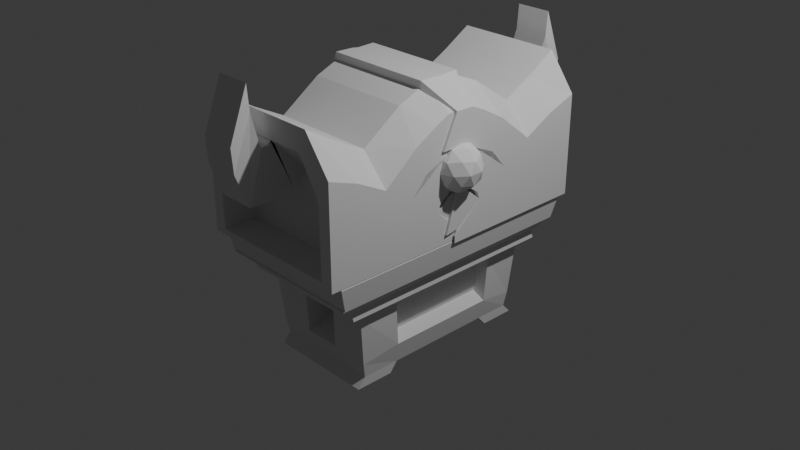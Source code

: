 # Source: Chest_4.blend  (saved by Blender 5.0.119; exported with 4.5.12 LTS)
import bpy
from mathutils import Matrix  # noqa: F401  (used for matrix-valued properties, if any)

bpy.ops.wm.read_factory_settings(use_empty=True)
scene = bpy.context.scene
scene.name = 'Scene'

# ---- collections
col_collection = bpy.data.collections.new('Collection'); scene.collection.children.link(col_collection)

# ---- world
world_world = bpy.data.worlds.new('World'); scene.world = world_world
world_world.use_nodes = True; world_world.node_tree.nodes.clear()
_N = world_world.node_tree.nodes; _L = world_world.node_tree.links
n0 = _N.new('ShaderNodeOutputWorld'); n0.name = 'World Output'; n0.location = (300, 300)
n1 = _N.new('ShaderNodeBackground'); n1.name = 'Background'; n1.location = (10, 300)
n1.inputs[0].default_value = (0.05088, 0.05088, 0.05088, 1.0)
_L.new(n1.outputs[0], n0.inputs[0])
n0.is_active_output = True
world_world.color = (0.05088, 0.05088, 0.05088)
world_world.sun_shadow_jitter_overblur = 0.0

# ---- cameras
cam_camera = bpy.data.cameras.new('Camera')
cam_camera.clip_end = 100.0
cam_camera.ortho_scale = 7.314

# ---- lights
light_light = bpy.data.lights.new('Light', 'POINT')
light_light.energy = 1000.0
light_light.shadow_soft_size = 0.1

# ---- meshes
me_cube_001 = bpy.data.meshes.new('Cube.001')
me_cube_001.from_pydata([(-0.5899, -1.0, -1.172), (-0.7374, -1.252, -0.3797), (-0.5899, 1.0, -1.172), (-0.7374, 1.251, -0.3797), (0.5769, -1.0, -1.172), (0.7227, -1.252, -0.3797), (0.5769, 1.0, -1.172), (0.7227, 1.251, -0.3797), (-0.5899, -0.5774, -1.172), (-0.7374, -0.7232, -0.3797), (0.5769, -0.5774, -1.172), (0.7227, -0.7232, -0.3797), (-0.7374, 0.7632, -0.3797), (0.5769, 0.6104, -1.172), (-0.5899, 0.6104, -1.172), (0.7227, 0.7632, -0.3797), (-0.1766, 1.0, -1.172), (-0.2203, 1.251, -0.3797), (-0.1766, -1.0, -1.172), (-0.2203, -1.252, -0.3797), (-0.2003, -0.6576, -0.2604), (-0.1766, -0.5774, -1.172), (-0.1766, 0.6104, -1.172), (-0.2003, 0.6951, -0.2604), (0.2621, 1.251, -0.3797), (0.2088, -1.0, -1.172), (0.2387, -0.6576, -0.2604), (0.2387, 0.6951, -0.2604), (0.2088, 1.0, -1.172), (0.2621, -1.252, -0.3797), (0.2088, -0.5774, -1.172), (0.2088, 0.6104, -1.172), (-0.6404, -1.087, -0.4605), (-0.6404, 1.087, -0.4605), (0.6275, 1.087, -0.4605), (0.6275, -1.087, -0.4605), (0.6275, -0.6275, -0.4678), (-0.6404, -0.6275, -0.4678), (0.6275, 0.6633, -0.4678), (-0.6404, 0.6633, -0.4678), (-0.1914, -1.087, -0.4605), (-0.1914, 1.087, -0.4605), (0.2275, -1.087, -0.4605), (0.2275, 1.087, -0.4605), (-0.6074, 1.03, -1.012), (0.5945, 1.03, -1.012), (0.5945, -1.03, -1.012), (0.6186, -0.5948, -0.9467), (-0.6314, -0.5948, -0.9445), (0.6186, 0.6288, -0.9467), (-0.6314, 0.6288, -0.9445), (-0.1818, -1.065, -0.9532), (-0.1818, 1.071, -0.9268), (0.2153, -1.065, -0.9532), (0.2153, 1.071, -0.9268), (-0.6074, -1.03, -1.012), (0.2275, -0.8531, -0.4947), (-0.1914, -0.8531, -0.4947), (-0.1818, -0.7619, -0.8548), (0.2153, -0.7619, -0.8548), (-0.1914, 0.8543, -0.4949), (0.2275, 0.8543, -0.4949), (-0.1818, 0.7569, -0.8814), (0.2153, 0.7569, -0.8814), (-0.7473, -1.271, -0.287), (-0.7473, 1.232, -0.287), (0.7128, -1.271, -0.287), (0.7128, 1.232, -0.287), (-0.7473, -0.742, -0.287), (0.7128, -0.742, -0.287), (-0.7473, 0.7445, -0.287), (0.7128, 0.7445, -0.287), (-0.2302, 1.232, -0.287), (-0.2302, -1.271, -0.287), (0.2522, 1.232, -0.287), (0.2522, -1.271, -0.287), (-0.8473, 0.8468, -0.1676), (-0.8473, 1.4, -0.1676), (0.2873, 1.4, -0.1676), (0.8102, 1.4, -0.1676), (0.8102, -0.8406, -0.1676), (0.8102, -1.441, -0.1676), (-0.2602, -1.441, -0.1676), (-0.8473, -1.441, -0.1676), (-0.8473, -0.8406, -0.1676), (0.8102, 0.8468, -0.1676), (-0.2602, 1.4, -0.1676), (0.2873, -1.441, -0.1676), (0.2873, -0.8248, 0.08952), (0.2873, 0.8625, 0.08952), (-0.2602, -0.8248, 0.08952), (-0.2602, 0.8625, 0.08952), (0.5289, 0.6633, -0.4421), (0.5289, -0.6275, -0.4421), (0.4718, -0.5948, -0.8795), (0.4718, 0.6288, -0.8795), (-0.5384, -0.6275, -0.4412), (-0.5384, 0.6633, -0.4412), (-0.4814, -0.5948, -0.8808), (-0.4814, 0.6288, -0.8808), (-0.8473, 0.8625, -0.1676), (-0.8473, 1.416, -0.1676), (0.2873, 1.416, -0.1676), (0.8102, 1.416, -0.1676), (0.8102, -0.8248, -0.1676), (0.8102, -1.425, -0.1676), (-0.2602, -1.425, -0.1676), (-0.8473, -1.425, -0.1676), (-0.8473, -0.8248, -0.1676), (0.8102, 0.8625, -0.1676), (-0.2602, 1.416, -0.1676), (0.2873, -1.425, -0.1676), (-0.8876, 0.9039, 0.08952), (-0.8876, 1.484, 0.08952), (0.3015, 1.484, 0.08952), (0.8496, 1.484, 0.08952), (0.8496, -0.8647, 0.08952), (0.8496, -1.494, 0.08952), (-0.2724, -1.494, 0.08952), (-0.8876, -1.494, 0.08952), (-0.8876, -0.8647, 0.08952), (0.8496, 0.9039, 0.08952), (-0.2724, 1.484, 0.08952), (0.3015, -1.494, 0.08952), (-0.8473, 0.8625, 0.1673), (-0.8473, 1.416, 0.1673), (0.2873, 1.416, 0.1673), (0.8102, 1.416, 0.1673), (0.8102, -0.8248, 0.1673), (0.8102, -1.425, 0.1673), (-0.2602, -1.425, 0.1673), (-0.8473, -1.425, 0.1673), (-0.8473, -0.8248, 0.1673), (0.8102, 0.8625, 0.1673), (-0.2602, 1.416, 0.1673), (0.2873, -1.425, 0.1673), (-0.5899, -0.662, -1.279), (-0.5899, -1.085, -1.279), (-0.1766, 1.099, -1.279), (-0.5899, 1.099, -1.279), (0.5769, 0.7097, -1.279), (0.5769, 1.099, -1.279), (0.2088, -1.085, -1.279), (0.5769, -1.085, -1.279), (0.5769, -0.662, -1.279), (-0.1766, -0.662, -1.279), (-0.5899, 0.7097, -1.279), (-0.1766, 0.7097, -1.279), (0.2088, 1.099, -1.279), (-0.1766, -1.085, -1.279), (0.2088, -0.662, -1.279), (0.2088, 0.7097, -1.279)], [], [(39, 12, 3, 33), (43, 24, 7, 34), (36, 11, 5, 35), (40, 19, 1, 32), (21, 30, 150, 145), (20, 9, 1, 19), (23, 12, 9, 20), (31, 13, 10, 30), (38, 15, 11, 36), (32, 1, 9, 37), (34, 7, 15, 38), (22, 14, 146, 147), (17, 3, 12, 23), (37, 9, 12, 39), (24, 17, 23, 27), (4, 25, 142, 143), (14, 22, 21, 8), (27, 23, 20, 26), (26, 20, 19, 29), (8, 21, 145, 136), (42, 29, 19, 40), (33, 3, 17, 41), (35, 5, 29, 42), (11, 26, 29, 5), (15, 27, 26, 11), (7, 24, 27, 15), (25, 18, 149, 142), (22, 31, 30, 21), (18, 0, 137, 149), (41, 17, 24, 43), (54, 52, 62, 63), (46, 35, 42, 53), (44, 33, 41, 52), (53, 42, 56, 59), (37, 39, 97, 96), (45, 34, 38, 49), (55, 32, 37, 48), (49, 38, 92, 95), (51, 40, 32, 55), (47, 36, 35, 46), (54, 43, 34, 45), (50, 39, 33, 44), (14, 50, 44, 2), (28, 54, 45, 6), (10, 47, 46, 4), (18, 51, 55, 0), (13, 49, 47, 10), (0, 55, 48, 8), (6, 45, 49, 13), (8, 48, 50, 14), (25, 53, 51, 18), (2, 44, 52, 16), (4, 46, 53, 25), (16, 52, 54, 28), (59, 56, 57, 58), (51, 53, 59, 58), (40, 51, 58, 57), (42, 40, 57, 56), (62, 60, 61, 63), (41, 43, 61, 60), (43, 54, 63, 61), (52, 41, 60, 62), (24, 7, 67, 74), (17, 3, 65, 72), (12, 3, 65, 70), (7, 15, 71, 67), (9, 1, 64, 68), (12, 9, 68, 70), (24, 17, 72, 74), (19, 29, 75, 73), (19, 1, 64, 73), (11, 5, 66, 69), (5, 29, 75, 66), (15, 11, 69, 71), (69, 66, 81, 80), (75, 73, 82, 87), (68, 70, 76, 84), (73, 64, 83, 82), (72, 74, 78, 86), (70, 65, 77, 76), (67, 71, 85, 79), (64, 68, 84, 83), (66, 75, 87, 81), (74, 67, 79, 78), (65, 72, 86, 77), (71, 69, 80, 85), (87, 82, 106, 111), (120, 90, 118, 119), (78, 79, 103, 102), (77, 86, 110, 101), (76, 77, 101, 100), (79, 85, 109, 103), (91, 89, 88, 90), (84, 76, 100, 108), (113, 122, 91, 112), (112, 91, 90, 120), (95, 92, 93, 94), (47, 49, 95, 94), (36, 47, 94, 93), (38, 36, 93, 92), (98, 96, 97, 99), (50, 48, 98, 99), (39, 50, 99, 97), (48, 37, 96, 98), (101, 110, 122, 113), (109, 104, 116, 121), (104, 105, 117, 116), (111, 106, 118, 123), (108, 100, 112, 120), (106, 107, 119, 118), (110, 102, 114, 122), (100, 101, 113, 112), (103, 109, 121, 115), (107, 108, 120, 119), (105, 111, 123, 117), (102, 103, 115, 114), (80, 81, 105, 104), (86, 78, 102, 110), (88, 116, 117, 123), (82, 83, 107, 106), (122, 114, 89, 91), (81, 87, 111, 105), (89, 121, 116, 88), (83, 84, 108, 107), (90, 88, 123, 118), (114, 115, 121, 89), (85, 80, 104, 109), (118, 119, 131, 130), (114, 122, 134, 126), (112, 113, 125, 124), (121, 115, 127, 133), (119, 120, 132, 131), (123, 117, 129, 135), (115, 114, 126, 127), (113, 122, 134, 125), (116, 121, 133, 128), (117, 116, 128, 129), (118, 123, 135, 130), (120, 112, 124, 132), (150, 144, 143, 142), (148, 141, 140, 151), (139, 138, 147, 146), (136, 145, 149, 137), (138, 148, 151, 147), (145, 150, 142, 149), (28, 6, 141, 148), (2, 16, 138, 139), (31, 22, 147, 151), (30, 10, 144, 150), (16, 28, 148, 138), (13, 31, 151, 140), (10, 4, 143, 144), (6, 13, 140, 141), (14, 2, 139, 146), (0, 8, 136, 137)])
_uv = me_cube_001.uv_layers.new(name='UVMap')
_uv.uv.foreach_set('vector', [0.531, 0.2013, 0.625, 0.2013, 0.625, 0.25, 0.531, 0.25, 0.531, 0.4211, 0.625, 0.4211, 0.625, 0.5, 0.531, 0.5, 0.531, 0.6972, 0.625, 0.6972, 0.625, 0.75, 0.531, 0.75, 0.531, 0.9115, 0.625, 0.9115, 0.625, 1.0, 0.531, 1.0, 0.2135, 0.6972, 0.2961, 0.6972, 0.2961, 0.6972, 0.2135, 0.6972, 0.7865, 0.6972, 0.875, 0.6972, 0.875, 0.75, 0.7865, 0.75, 0.7865, 0.5487, 0.875, 0.5487, 0.875, 0.6972, 0.7865, 0.6972, 0.2961, 0.5487, 0.375, 0.5487, 0.375, 0.6972, 0.2961, 0.6972, 0.531, 0.5487, 0.625, 0.5487, 0.625, 0.6972, 0.531, 0.6972, 0.531, 0.0, 0.625, 0.0, 0.625, 0.05282, 0.531, 0.05282, 0.531, 0.5, 0.625, 0.5, 0.625, 0.5487, 0.531, 0.5487, 0.2135, 0.5487, 0.125, 0.5487, 0.125, 0.5487, 0.2135, 0.5487, 0.7865, 0.5, 0.875, 0.5, 0.875, 0.5487, 0.7865, 0.5487, 0.531, 0.05282, 0.625, 0.05282, 0.625, 0.2013, 0.531, 0.2013, 0.7039, 0.5, 0.7865, 0.5, 0.7865, 0.5487, 0.7039, 0.5487, 0.375, 0.75, 0.375, 0.8289, 0.375, 0.8289, 0.375, 0.75, 0.125, 0.5487, 0.2135, 0.5487, 0.2135, 0.6972, 0.125, 0.6972, 0.7039, 0.5487, 0.7865, 0.5487, 0.7865, 0.6972, 0.7039, 0.6972, 0.7039, 0.6972, 0.7865, 0.6972, 0.7865, 0.75, 0.7039, 0.75, 0.125, 0.6972, 0.2135, 0.6972, 0.2135, 0.6972, 0.125, 0.6972, 0.531, 0.8289, 0.625, 0.8289, 0.625, 0.9115, 0.531, 0.9115, 0.531, 0.25, 0.625, 0.25, 0.625, 0.3385, 0.531, 0.3385, 0.531, 0.75, 0.625, 0.75, 0.625, 0.8289, 0.531, 0.8289, 0.625, 0.6972, 0.7039, 0.6972, 0.7039, 0.75, 0.625, 0.75, 0.625, 0.5487, 0.7039, 0.5487, 0.7039, 0.6972, 0.625, 0.6972, 0.625, 0.5, 0.7039, 0.5, 0.7039, 0.5487, 0.625, 0.5487, 0.375, 0.8289, 0.375, 0.9115, 0.375, 0.9115, 0.375, 0.8289, 0.2135, 0.5487, 0.2961, 0.5487, 0.2961, 0.6972, 0.2135, 0.6972, 0.375, 0.9115, 0.375, 1.0, 0.375, 1.0, 0.375, 0.9115, 0.531, 0.3385, 0.625, 0.3385, 0.625, 0.4211, 0.531, 0.4211, 0.4292, 0.4211, 0.4292, 0.3385, 0.4292, 0.3385, 0.4292, 0.4211, 0.4292, 0.75, 0.531, 0.75, 0.531, 0.8289, 0.4292, 0.8289, 0.4292, 0.25, 0.531, 0.25, 0.531, 0.3385, 0.4292, 0.3385, 0.4292, 0.8289, 0.531, 0.8289, 0.531, 0.8289, 0.4292, 0.8289, 0.531, 0.05282, 0.531, 0.2013, 0.531, 0.2013, 0.531, 0.05282, 0.4292, 0.5, 0.531, 0.5, 0.531, 0.5487, 0.4292, 0.5487, 0.4292, 0.0, 0.531, 0.0, 0.531, 0.05282, 0.4292, 0.05282, 0.4292, 0.5487, 0.531, 0.5487, 0.531, 0.5487, 0.4292, 0.5487, 0.4292, 0.9115, 0.531, 0.9115, 0.531, 1.0, 0.4292, 1.0, 0.4292, 0.6972, 0.531, 0.6972, 0.531, 0.75, 0.4292, 0.75, 0.4292, 0.4211, 0.531, 0.4211, 0.531, 0.5, 0.4292, 0.5, 0.4292, 0.2013, 0.531, 0.2013, 0.531, 0.25, 0.4292, 0.25, 0.375, 0.2013, 0.4292, 0.2013, 0.4292, 0.25, 0.375, 0.25, 0.375, 0.4211, 0.4292, 0.4211, 0.4292, 0.5, 0.375, 0.5, 0.375, 0.6972, 0.4292, 0.6972, 0.4292, 0.75, 0.375, 0.75, 0.375, 0.9115, 0.4292, 0.9115, 0.4292, 1.0, 0.375, 1.0, 0.375, 0.5487, 0.4292, 0.5487, 0.4292, 0.6972, 0.375, 0.6972, 0.375, 0.0, 0.4292, 0.0, 0.4292, 0.05282, 0.375, 0.05282, 0.375, 0.5, 0.4292, 0.5, 0.4292, 0.5487, 0.375, 0.5487, 0.375, 0.05282, 0.4292, 0.05282, 0.4292, 0.2013, 0.375, 0.2013, 0.375, 0.8289, 0.4292, 0.8289, 0.4292, 0.9115, 0.375, 0.9115, 0.375, 0.25, 0.4292, 0.25, 0.4292, 0.3385, 0.375, 0.3385, 0.375, 0.75, 0.4292, 0.75, 0.4292, 0.8289, 0.375, 0.8289, 0.375, 0.3385, 0.4292, 0.3385, 0.4292, 0.4211, 0.375, 0.4211, 0.4292, 0.8289, 0.531, 0.8289, 0.531, 0.9115, 0.4292, 0.9115, 0.4292, 0.9115, 0.4292, 0.8289, 0.4292, 0.8289, 0.4292, 0.9115, 0.531, 0.9115, 0.4292, 0.9115, 0.4292, 0.9115, 0.531, 0.9115, 0.531, 0.8289, 0.531, 0.9115, 0.531, 0.9115, 0.531, 0.8289, 0.4292, 0.3385, 0.531, 0.3385, 0.531, 0.4211, 0.4292, 0.4211, 0.531, 0.3385, 0.531, 0.4211, 0.531, 0.4211, 0.531, 0.3385, 0.531, 0.4211, 0.4292, 0.4211, 0.4292, 0.4211, 0.531, 0.4211, 0.4292, 0.3385, 0.531, 0.3385, 0.531, 0.3385, 0.4292, 0.3385, 0.625, 0.4211, 0.625, 0.5, 0.625, 0.5, 0.625, 0.4211, 0.7865, 0.5, 0.875, 0.5, 0.875, 0.5, 0.7865, 0.5, 0.625, 0.2013, 0.625, 0.25, 0.625, 0.25, 0.625, 0.2013, 0.625, 0.5, 0.625, 0.5487, 0.625, 0.5487, 0.625, 0.5, 0.875, 0.6972, 0.875, 0.75, 0.875, 0.75, 0.875, 0.6972, 0.875, 0.5487, 0.875, 0.6972, 0.875, 0.6972, 0.875, 0.5487, 0.7039, 0.5, 0.7865, 0.5, 0.7865, 0.5, 0.7039, 0.5, 0.7865, 0.75, 0.7039, 0.75, 0.7039, 0.75, 0.7865, 0.75, 0.625, 0.9115, 0.625, 1.0, 0.625, 1.0, 0.625, 0.9115, 0.625, 0.6972, 0.625, 0.75, 0.625, 0.75, 0.625, 0.6972, 0.625, 0.75, 0.625, 0.8289, 0.625, 0.8289, 0.625, 0.75, 0.625, 0.5487, 0.625, 0.6972, 0.625, 0.6972, 0.625, 0.5487, 0.625, 0.6972, 0.625, 0.75, 0.625, 0.75, 0.625, 0.6972, 0.7039, 0.75, 0.7865, 0.75, 0.7865, 0.75, 0.7039, 0.75, 0.875, 0.6972, 0.875, 0.5487, 0.875, 0.5487, 0.875, 0.6972, 0.625, 0.9115, 0.625, 1.0, 0.625, 1.0, 0.625, 0.9115, 0.7865, 0.5, 0.7039, 0.5, 0.7039, 0.5, 0.7865, 0.5, 0.625, 0.2013, 0.625, 0.25, 0.625, 0.25, 0.625, 0.2013, 0.625, 0.5, 0.625, 0.5487, 0.625, 0.5487, 0.625, 0.5, 0.875, 0.75, 0.875, 0.6972, 0.875, 0.6972, 0.875, 0.75, 0.625, 0.75, 0.625, 0.8289, 0.625, 0.8289, 0.625, 0.75, 0.625, 0.4211, 0.625, 0.5, 0.625, 0.5, 0.625, 0.4211, 0.875, 0.5, 0.7865, 0.5, 0.7865, 0.5, 0.875, 0.5, 0.625, 0.5487, 0.625, 0.6972, 0.625, 0.6972, 0.625, 0.5487, 0.7039, 0.75, 0.7865, 0.75, 0.7865, 0.75, 0.7039, 0.75, 0.875, 0.6972, 0.7352, 0.7357, 0.625, 0.9115, 0.875, 0.75, 0.625, 0.4211, 0.625, 0.5, 0.625, 0.5, 0.625, 0.4211, 0.875, 0.5, 0.7865, 0.5, 0.7865, 0.5, 0.875, 0.5, 0.625, 0.2013, 0.625, 0.25, 0.625, 0.25, 0.625, 0.2013, 0.625, 0.5, 0.625, 0.5487, 0.625, 0.5487, 0.625, 0.5, 0.7891, 0.566, 0.7061, 0.566, 0.7061, 0.6819, 0.7891, 0.6819, 0.875, 0.6972, 0.875, 0.5487, 0.875, 0.5487, 0.875, 0.6972, 0.625, 0.25, 0.7865, 0.5, 0.6788, 0.4771, 0.625, 0.2013, 0.875, 0.5487, 0.7622, 0.5929, 0.7352, 0.7357, 0.875, 0.6972, 0.4292, 0.5487, 0.531, 0.5487, 0.531, 0.6972, 0.4292, 0.6972, 0.4292, 0.6972, 0.4292, 0.5487, 0.4292, 0.5487, 0.4292, 0.6972, 0.531, 0.6972, 0.4292, 0.6972, 0.4292, 0.6972, 0.531, 0.6972, 0.531, 0.5487, 0.531, 0.6972, 0.531, 0.6972, 0.531, 0.5487, 0.4292, 0.05282, 0.531, 0.05282, 0.531, 0.2013, 0.4292, 0.2013, 0.4292, 0.2013, 0.4292, 0.05282, 0.4292, 0.05282, 0.4292, 0.2013, 0.531, 0.2013, 0.4292, 0.2013, 0.4292, 0.2013, 0.531, 0.2013, 0.4292, 0.05282, 0.531, 0.05282, 0.531, 0.05282, 0.4292, 0.05282, 0.875, 0.5, 0.7865, 0.5, 0.7865, 0.5, 0.875, 0.5, 0.625, 0.5487, 0.625, 0.6972, 0.625, 0.6972, 0.625, 0.5487, 0.625, 0.6972, 0.625, 0.75, 0.625, 0.75, 0.625, 0.6972, 0.7039, 0.75, 0.7865, 0.75, 0.7865, 0.75, 0.7039, 0.75, 0.875, 0.6972, 0.875, 0.5487, 0.875, 0.5487, 0.875, 0.6972, 0.625, 0.9115, 0.625, 1.0, 0.625, 1.0, 0.625, 0.9115, 0.7865, 0.5, 0.7039, 0.5, 0.7039, 0.5, 0.7865, 0.5, 0.625, 0.2013, 0.625, 0.25, 0.625, 0.25, 0.625, 0.2013, 0.625, 0.5, 0.625, 0.5487, 0.625, 0.5487, 0.625, 0.5, 0.875, 0.75, 0.875, 0.6972, 0.875, 0.6972, 0.875, 0.75, 0.625, 0.75, 0.625, 0.8289, 0.625, 0.8289, 0.625, 0.75, 0.625, 0.4211, 0.625, 0.5, 0.625, 0.5, 0.625, 0.4211, 0.625, 0.6972, 0.625, 0.75, 0.625, 0.75, 0.625, 0.6972, 0.7865, 0.5, 0.7039, 0.5, 0.7039, 0.5, 0.7865, 0.5, 0.6667, 0.6951, 0.625, 0.6972, 0.625, 0.75, 0.625, 0.8289, 0.625, 0.9115, 0.625, 1.0, 0.625, 1.0, 0.625, 0.9115, 0.7865, 0.5, 0.7039, 0.5, 0.6644, 0.5081, 0.7057, 0.4502, 0.625, 0.75, 0.625, 0.8289, 0.625, 0.8289, 0.625, 0.75, 0.6667, 0.5529, 0.625, 0.5487, 0.625, 0.6972, 0.6667, 0.6951, 0.875, 0.75, 0.875, 0.6972, 0.875, 0.6972, 0.875, 0.75, 0.7891, 0.6819, 0.7061, 0.6819, 0.7039, 0.75, 0.7865, 0.75, 0.625, 0.4211, 0.625, 0.5, 0.625, 0.5487, 0.625, 0.495, 0.625, 0.5487, 0.625, 0.6972, 0.625, 0.6972, 0.625, 0.5487, 0.625, 0.9115, 0.875, 0.75, 0.875, 0.75, 0.625, 0.9115, 0.7039, 0.5, 0.7865, 0.5, 0.7865, 0.5, 0.7039, 0.5, 0.625, 0.2013, 0.625, 0.25, 0.625, 0.25, 0.625, 0.2013, 0.625, 0.5487, 0.625, 0.5, 0.625, 0.5, 0.625, 0.5487, 0.875, 0.75, 0.875, 0.6972, 0.875, 0.6972, 0.875, 0.75, 0.625, 0.8289, 0.625, 0.75, 0.625, 0.75, 0.625, 0.8289, 0.625, 0.5, 0.625, 0.4211, 0.625, 0.4211, 0.625, 0.5, 0.625, 0.25, 0.7865, 0.5, 0.7865, 0.5, 0.625, 0.25, 0.625, 0.6972, 0.625, 0.5487, 0.625, 0.5487, 0.625, 0.6972, 0.625, 0.75, 0.625, 0.6972, 0.625, 0.6972, 0.625, 0.75, 0.7865, 0.75, 0.7039, 0.75, 0.7039, 0.75, 0.7865, 0.75, 0.875, 0.6972, 0.875, 0.5487, 0.875, 0.5487, 0.875, 0.6972, 0.2961, 0.6972, 0.375, 0.6972, 0.375, 0.75, 0.2961, 0.75, 0.2961, 0.5, 0.375, 0.5, 0.375, 0.5487, 0.2961, 0.5487, 0.125, 0.5, 0.2135, 0.5, 0.2135, 0.5487, 0.125, 0.5487, 0.125, 0.6972, 0.2135, 0.6972, 0.2135, 0.75, 0.125, 0.75, 0.2135, 0.5, 0.2961, 0.5, 0.2961, 0.5487, 0.2135, 0.5487, 0.2135, 0.6972, 0.2961, 0.6972, 0.2961, 0.75, 0.2135, 0.75, 0.375, 0.4211, 0.375, 0.5, 0.375, 0.5, 0.375, 0.4211, 0.375, 0.25, 0.375, 0.3385, 0.375, 0.3385, 0.375, 0.25, 0.2961, 0.5487, 0.2135, 0.5487, 0.2135, 0.5487, 0.2961, 0.5487, 0.2961, 0.6972, 0.375, 0.6972, 0.375, 0.6972, 0.2961, 0.6972, 0.375, 0.3385, 0.375, 0.4211, 0.375, 0.4211, 0.375, 0.3385, 0.375, 0.5487, 0.2961, 0.5487, 0.2961, 0.5487, 0.375, 0.5487, 0.375, 0.6972, 0.375, 0.75, 0.375, 0.75, 0.375, 0.6972, 0.375, 0.5, 0.375, 0.5487, 0.375, 0.5487, 0.375, 0.5, 0.375, 0.2013, 0.375, 0.25, 0.375, 0.25, 0.375, 0.2013, 0.375, 0.0, 0.375, 0.05282, 0.375, 0.05282, 0.375, 0.0])
me_cube_001.update()
me_cube = bpy.data.meshes.new('Cube')
me_cube.from_pydata([(-0.8694, 0.1358, -1.011), (-0.8694, 0.1358, -0.9402), (0.8488, 0.1358, -1.011), (0.8488, 0.1358, -0.9402), (-0.7314, -1.484, -0.9465), (-0.7314, -1.484, -0.1722), (0.7108, -1.484, -0.9465), (0.7108, -1.484, -0.1722), (-0.8694, -1.16, -0.0512), (-0.8694, -0.836, -0.2195), (-0.8694, -0.5121, -0.4134), (-0.8694, -0.1881, -0.6524), (0.8488, -1.16, -1.011), (0.8488, -0.836, -1.011), (0.8488, -0.5121, -1.011), (0.8488, -0.1881, -1.011), (-0.8694, -0.1881, -1.011), (-0.8694, -0.5121, -1.011), (-0.8694, -0.836, -1.011), (-0.8694, -1.16, -1.011), (0.8488, -0.1881, -0.6524), (0.8488, -0.5121, -0.4134), (0.8488, -0.836, -0.2195), (0.8488, -1.16, -0.0512), (-0.8694, -1.484, 0.06446), (0.8488, -1.484, 0.06446), (0.8488, -1.484, -1.011), (-0.8694, -1.484, -1.011), (-0.7314, -1.108, -0.1722), (0.7108, -1.108, -0.1722), (0.7108, -1.108, -0.9465), (-0.7314, -1.108, -0.9465), (0.5625, 0.1358, -1.011), (0.2761, 0.1358, -1.011), (-0.0103, 0.1358, -1.011), (-0.2967, 0.1358, -1.011), (-0.583, 0.1358, -1.011), (-0.583, 0.1358, -0.9402), (-0.2967, 0.1358, -0.9402), (-0.0103, 0.1358, -0.9402), (0.2761, 0.1358, -0.9402), (0.5625, 0.1358, -0.9402), (-0.583, -1.484, 0.449), (-0.2967, -1.484, 0.449), (-0.0103, -1.484, 0.449), (0.2761, -1.484, 0.449), (0.5625, -1.484, 0.449), (0.5625, -1.484, -1.011), (0.2761, -1.484, -1.011), (-0.0103, -1.484, -1.011), (-0.2967, -1.484, -1.011), (-0.583, -1.484, -1.011), (0.5625, -0.1881, -1.011), (0.2761, -0.1881, -1.011), (-0.0103, -0.1881, -1.011), (-0.2967, -0.1881, -1.011), (-0.583, -0.1881, -1.011), (0.5625, -0.5121, -1.011), (0.2761, -0.5121, -1.011), (-0.0103, -0.5121, -1.011), (-0.2967, -0.5121, -1.011), (-0.583, -0.5121, -1.011), (0.5625, -0.836, -1.011), (0.2761, -0.836, -1.011), (-0.0103, -0.836, -1.011), (-0.2967, -0.836, -1.011), (-0.583, -0.836, -1.011), (0.5625, -1.16, -1.011), (0.2761, -1.16, -1.011), (-0.0103, -1.16, -1.011), (-0.2967, -1.16, -1.011), (-0.583, -1.16, -1.011), (-0.583, -0.1881, -0.6524), (-0.2967, -0.1881, -0.6524), (-0.0103, -0.1881, -0.6524), (0.2761, -0.1881, -0.6524), (0.5625, -0.1881, -0.6524), (-0.583, -0.5121, -0.4134), (-0.2967, -0.5121, -0.4134), (-0.0103, -0.5121, -0.4134), (0.2761, -0.5121, -0.4134), (0.5625, -0.5121, -0.4134), (-0.583, -0.836, 0.08758), (-0.2967, -0.836, 0.08758), (-0.0103, -0.836, 0.08758), (0.2761, -0.836, 0.08758), (0.5625, -0.836, 0.08758), (-0.583, -1.16, 0.2559), (-0.2967, -1.16, 0.2559), (-0.0103, -1.16, 0.2559), (0.2761, -1.16, 0.2559), (0.5625, -1.16, 0.2559), (-0.491, -1.484, 0.2124), (-0.3176, -1.484, 0.2124), (0.06366, -1.484, 0.2124), (0.2301, -1.484, 0.2124), (0.4704, -1.484, 0.2124), (0.4704, -1.484, -0.9465), (0.2301, -1.484, -0.9465), (-0.0103, -1.484, -0.9465), (-0.2507, -1.484, -0.9465), (-0.491, -1.484, -0.9465), (-0.491, -1.108, -0.1722), (-0.3176, -1.108, -0.1722), (0.06366, -1.108, -0.1722), (0.2301, -1.108, -0.1722), (0.4704, -1.108, -0.1722), (0.4704, -1.108, -0.9465), (0.2301, -1.108, -0.9465), (-0.0103, -1.108, -0.9465), (-0.2507, -1.108, -0.9465), (-0.491, -1.108, -0.9465), (-0.3176, -1.456, 0.2105), (0.06366, -1.456, 0.2105), (-0.3176, -1.259, -0.2896), (0.06366, -1.259, -0.2896), (-0.3176, -1.511, 0.1652), (0.06366, -1.511, 0.1652), (-0.3176, -1.527, -0.3721), (0.06366, -1.527, -0.3721), (-0.3176, -1.537, 0.1655), (0.06366, -1.537, 0.1655), (-0.3176, -1.585, -0.3699), (0.06366, -1.585, -0.3699), (-0.2872, -1.604, 0.1665), (0.09408, -1.604, 0.1665), (-0.2872, -1.755, -0.3494), (0.09408, -1.755, -0.3494), (-0.3659, -1.639, 0.4966), (0.01533, -1.639, 0.4966), (-0.3631, -1.845, -0.03685), (0.01821, -1.845, -0.03685), (-0.369, -1.657, 0.7567), (0.01228, -1.657, 0.7567), (-0.3661, -1.862, 0.2232), (0.01516, -1.862, 0.2232), (-0.8694, -0.03213, -0.5248), (-0.8634, 0.102, -0.8765), (0.5625, 0.09378, -0.9394), (0.8377, 0.09819, -0.8654), (0.8488, -0.03213, -0.5248), (0.5625, -0.03213, -0.5248), (-0.583, 0.09378, -0.9394), (-0.2967, 0.09378, -0.9394), (-0.0103, 0.09378, -0.9394), (0.2761, 0.09378, -0.9394), (-0.583, -0.03213, -0.5248), (-0.2967, -0.03213, -0.5248), (-0.0103, -0.03213, -0.5248), (0.2761, -0.03213, -0.5248), (-0.8694, 0.1182, -0.4792), (-0.8694, 0.2441, -0.8938), (0.5625, 0.2441, -0.8938), (0.8488, 0.2441, -0.8938), (0.8488, 0.1182, -0.4792), (0.5625, 0.1182, -0.4792), (-0.583, 0.2441, -0.8938), (-0.2967, 0.2441, -0.8938), (-0.0103, 0.2441, -0.8938), (0.2761, 0.2441, -0.8938), (-0.583, 0.1182, -0.4792), (-0.2967, 0.1182, -0.4792), (-0.0103, 0.1182, -0.4792), (0.2761, 0.1182, -0.4792), (-0.8694, -0.3428, -0.2182), (-0.8694, -0.1562, -0.5749), (0.8488, -0.1562, -0.5749), (0.8488, -0.3428, -0.2182), (0.5625, -0.1562, -0.5749), (0.5625, -0.3428, -0.2182), (-0.583, -0.1562, -0.5749), (-0.2967, -0.1562, -0.5749), (-0.0103, -0.1562, -0.5749), (0.2761, -0.1562, -0.5749), (-0.583, -0.3428, -0.2182), (-0.2967, -0.3428, -0.2182), (-0.0103, -0.3428, -0.2182), (0.2761, -0.3428, -0.2182), (-0.8694, -0.03536, -0.08246), (-0.8694, -0.03219, -0.485), (0.8488, -0.03219, -0.485), (0.8488, -0.03536, -0.08246), (0.5625, -0.03219, -0.485), (0.5625, -0.03536, -0.08246), (-0.583, -0.03219, -0.485), (-0.2967, -0.03219, -0.485), (-0.0103, -0.03219, -0.485), (0.2761, -0.03219, -0.485), (-0.583, -0.03536, -0.08246), (-0.2967, -0.03536, -0.08246), (-0.0103, -0.03536, -0.08246), (0.2761, -0.03536, -0.08246), (-0.8694, 0.1286, -0.08117), (-0.8694, 0.1318, -0.4837), (0.8488, 0.1318, -0.4837), (0.8488, 0.1286, -0.08117), (0.5625, 0.1318, -0.4837), (0.5625, 0.1286, -0.08117), (-0.583, 0.1318, -0.4837), (-0.2967, 0.1318, -0.4837), (-0.0103, 0.1318, -0.4837), (0.2761, 0.1318, -0.4837), (-0.583, 0.1286, -0.08117), (-0.2967, 0.1286, -0.08117), (-0.0103, 0.1286, -0.08117), (0.2761, 0.1286, -0.08117), (-0.8694, -0.4657, 0.08186), (-0.8694, -0.1855, -0.1712), (0.8488, -0.1855, -0.1712), (0.8488, -0.4657, 0.08186), (0.5625, -0.1855, -0.1712), (0.5625, -0.4061, 0.3831), (-0.583, -0.1855, -0.1712), (-0.2967, -0.1855, -0.1712), (-0.0103, -0.1855, -0.1712), (0.2761, -0.1855, -0.1712), (-0.583, -0.4061, 0.3831), (-0.2967, -0.4061, 0.3831), (-0.0103, -0.4061, 0.3831), (0.2761, -0.4061, 0.3831), (-0.8694, -0.2077, 0.2278), (-0.8694, 0.02233, -0.07163), (0.8488, 0.02233, -0.07163), (0.8488, -0.2077, 0.2278), (0.5625, 0.02233, -0.07163), (0.5625, -0.0948, 0.5134), (-0.583, 0.02233, -0.07163), (-0.2967, 0.02233, -0.07163), (-0.0103, 0.02233, -0.07163), (0.2761, 0.02233, -0.07163), (-0.583, -0.0948, 0.5134), (-0.2967, -0.0948, 0.5134), (-0.0103, -0.0948, 0.5134), (0.2761, -0.0948, 0.5134), (-0.8694, -0.06312, 0.2951), (-0.8694, 0.09395, -0.04825), (0.8488, 0.09395, -0.04825), (0.8488, -0.06312, 0.2951), (0.5625, 0.09395, -0.04825), (0.5625, 0.1109, 0.5481), (-0.583, 0.09395, -0.04825), (-0.2967, 0.09395, -0.04825), (-0.0103, 0.09395, -0.04825), (0.2761, 0.09395, -0.04825), (-0.583, 0.1109, 0.5481), (-0.2967, 0.1109, 0.5481), (-0.0103, 0.1109, 0.5481), (0.2761, 0.1109, 0.5481), (-0.8694, 0.1423, 0.3008), (-0.8694, 0.2993, -0.04251), (0.8488, 0.2993, -0.04251), (0.8488, 0.1423, 0.3008), (0.5625, 0.2993, -0.04251), (0.5625, 0.3162, 0.5538), (-0.583, 0.2993, -0.04251), (-0.2967, 0.2993, -0.04251), (-0.0103, 0.2993, -0.04251), (0.2761, 0.2993, -0.04251), (-0.583, 0.3162, 0.5538), (-0.2967, 0.3162, 0.5538), (-0.0103, 0.3162, 0.5538), (0.2761, 0.3162, 0.5538)], [], [(16, 11, 1, 0), (5, 4, 31, 28), (87, 8, 24, 42), (67, 12, 26, 47), (12, 23, 25, 26), (2, 3, 20, 15), (15, 20, 21, 14), (14, 21, 22, 13), (13, 22, 23, 12), (32, 2, 15, 52), (52, 15, 14, 57), (57, 14, 13, 62), (62, 13, 12, 67), (39, 38, 143, 144), (72, 11, 165, 170), (81, 80, 215, 210), (82, 9, 8, 87), (27, 24, 8, 19), (19, 8, 9, 18), (18, 9, 10, 17), (17, 10, 11, 16), (96, 7, 25, 46), (101, 4, 27, 51), (7, 6, 26, 25), (4, 5, 24, 27), (106, 107, 30, 29), (97, 6, 30, 107), (6, 7, 29, 30), (92, 5, 28, 102), (7, 96, 106, 29), (96, 95, 105, 106), (95, 94, 104, 105), (103, 104, 115, 114), (93, 92, 102, 103), (4, 101, 111, 31), (101, 100, 110, 111), (100, 99, 109, 110), (99, 98, 108, 109), (98, 97, 107, 108), (28, 31, 111, 102), (102, 111, 110, 103), (103, 110, 109, 104), (104, 109, 108, 105), (105, 108, 107, 106), (6, 97, 47, 26), (97, 98, 48, 47), (98, 99, 49, 48), (99, 100, 50, 49), (100, 101, 51, 50), (5, 92, 42, 24), (92, 93, 43, 42), (93, 94, 44, 43), (94, 95, 45, 44), (95, 96, 46, 45), (22, 86, 91, 23), (86, 85, 90, 91), (85, 84, 89, 90), (84, 83, 88, 89), (83, 82, 87, 88), (80, 79, 214, 215), (22, 21, 208, 209), (79, 78, 213, 214), (85, 86, 211, 219), (78, 77, 212, 213), (78, 79, 176, 175), (21, 20, 166, 167), (77, 78, 175, 174), (10, 77, 174, 164), (76, 75, 173, 168), (75, 76, 141, 149), (1, 11, 136, 137), (74, 75, 149, 148), (38, 37, 142, 143), (76, 20, 140, 141), (18, 66, 71, 19), (66, 65, 70, 71), (65, 64, 69, 70), (64, 63, 68, 69), (63, 62, 67, 68), (17, 61, 66, 18), (61, 60, 65, 66), (60, 59, 64, 65), (59, 58, 63, 64), (58, 57, 62, 63), (16, 56, 61, 17), (56, 55, 60, 61), (55, 54, 59, 60), (54, 53, 58, 59), (53, 52, 57, 58), (0, 36, 56, 16), (36, 35, 55, 56), (35, 34, 54, 55), (34, 33, 53, 54), (33, 32, 52, 53), (19, 71, 51, 27), (71, 70, 50, 51), (70, 69, 49, 50), (69, 68, 48, 49), (68, 67, 47, 48), (23, 91, 46, 25), (91, 90, 45, 46), (90, 89, 44, 45), (89, 88, 43, 44), (88, 87, 42, 43), (112, 114, 118, 116), (93, 103, 114, 112), (94, 93, 112, 113), (104, 94, 113, 115), (119, 117, 121, 123), (114, 115, 119, 118), (115, 113, 117, 119), (113, 112, 116, 117), (121, 120, 124, 125), (117, 116, 120, 121), (116, 118, 122, 120), (118, 119, 123, 122), (124, 126, 130, 128), (120, 122, 126, 124), (122, 123, 127, 126), (123, 121, 125, 127), (129, 128, 132, 133), (126, 127, 131, 130), (127, 125, 129, 131), (125, 124, 128, 129), (133, 132, 134, 135), (128, 130, 134, 132), (130, 131, 135, 134), (131, 129, 133, 135), (145, 144, 158, 159), (144, 143, 157, 158), (149, 141, 155, 163), (143, 142, 156, 157), (148, 149, 163, 162), (142, 137, 151, 156), (40, 39, 144, 145), (20, 3, 139, 140), (41, 40, 145, 138), (3, 41, 138, 139), (11, 72, 146, 136), (72, 73, 147, 146), (37, 1, 137, 142), (73, 74, 148, 147), (156, 151, 150, 160), (153, 152, 155, 154), (152, 159, 163, 155), (159, 158, 162, 163), (158, 157, 161, 162), (157, 156, 160, 161), (137, 136, 150, 151), (138, 145, 159, 152), (139, 138, 152, 153), (136, 146, 160, 150), (140, 139, 153, 154), (146, 147, 161, 160), (141, 140, 154, 155), (147, 148, 162, 161), (170, 165, 179, 184), (175, 176, 190, 189), (169, 167, 181, 183), (174, 175, 189, 188), (166, 168, 182, 180), (164, 174, 188, 178), (79, 80, 177, 176), (73, 72, 170, 171), (80, 81, 169, 177), (74, 73, 171, 172), (20, 76, 168, 166), (75, 74, 172, 173), (81, 21, 167, 169), (11, 10, 164, 165), (185, 184, 198, 199), (190, 191, 205, 204), (184, 179, 193, 198), (189, 190, 204, 203), (183, 181, 195, 197), (188, 189, 203, 202), (176, 177, 191, 190), (171, 170, 184, 185), (177, 169, 183, 191), (172, 171, 185, 186), (173, 172, 186, 187), (165, 164, 178, 179), (168, 173, 187, 182), (167, 166, 180, 181), (198, 193, 192, 202), (194, 196, 197, 195), (196, 201, 205, 197), (201, 200, 204, 205), (200, 199, 203, 204), (199, 198, 202, 203), (191, 183, 197, 205), (186, 185, 199, 200), (187, 186, 200, 201), (179, 178, 192, 193), (182, 187, 201, 196), (181, 180, 194, 195), (178, 188, 202, 192), (180, 182, 196, 194), (209, 208, 222, 223), (210, 215, 229, 224), (207, 206, 220, 221), (215, 214, 228, 229), (214, 213, 227, 228), (219, 211, 225, 233), (9, 82, 216, 206), (10, 9, 206, 207), (82, 83, 217, 216), (21, 81, 210, 208), (86, 22, 209, 211), (83, 84, 218, 217), (77, 10, 207, 212), (84, 85, 219, 218), (226, 221, 235, 240), (231, 232, 246, 245), (225, 223, 237, 239), (230, 231, 245, 244), (222, 224, 238, 236), (220, 230, 244, 234), (206, 216, 230, 220), (208, 210, 224, 222), (216, 217, 231, 230), (211, 209, 223, 225), (217, 218, 232, 231), (212, 207, 221, 226), (218, 219, 233, 232), (213, 212, 226, 227), (247, 239, 253, 261), (241, 240, 254, 255), (246, 247, 261, 260), (240, 235, 249, 254), (245, 246, 260, 259), (239, 237, 251, 253), (232, 233, 247, 246), (227, 226, 240, 241), (233, 225, 239, 247), (228, 227, 241, 242), (229, 228, 242, 243), (221, 220, 234, 235), (224, 229, 243, 238), (223, 222, 236, 237), (254, 249, 248, 258), (250, 252, 253, 251), (252, 257, 261, 253), (257, 256, 260, 261), (256, 255, 259, 260), (255, 254, 258, 259), (242, 241, 255, 256), (243, 242, 256, 257), (235, 234, 248, 249), (238, 243, 257, 252), (237, 236, 250, 251), (234, 244, 258, 248), (236, 238, 252, 250), (244, 245, 259, 258)])
_uv = me_cube.uv_layers.new(name='UVMap')
_uv.uv.foreach_set('vector', [0.375, 0.225, 0.625, 0.225, 0.625, 0.25, 0.375, 0.25, 0.57, 0.1652, 0.43, 0.1652, 0.43, 0.1652, 0.57, 0.1652, 0.8333, 0.6, 0.875, 0.6, 0.875, 0.625, 0.8333, 0.625, 0.3333, 0.6, 0.375, 0.6, 0.375, 0.625, 0.3333, 0.625, 0.375, 0.6, 0.625, 0.6, 0.625, 0.625, 0.375, 0.625, 0.375, 0.5, 0.625, 0.5, 0.625, 0.525, 0.375, 0.525, 0.375, 0.525, 0.625, 0.525, 0.625, 0.55, 0.375, 0.55, 0.375, 0.55, 0.625, 0.55, 0.625, 0.575, 0.375, 0.575, 0.375, 0.575, 0.625, 0.575, 0.625, 0.6, 0.375, 0.6, 0.3333, 0.5, 0.375, 0.5, 0.375, 0.525, 0.3333, 0.525, 0.3333, 0.525, 0.375, 0.525, 0.375, 0.55, 0.3333, 0.55, 0.3333, 0.55, 0.375, 0.55, 0.375, 0.575, 0.3333, 0.575, 0.3333, 0.575, 0.375, 0.575, 0.375, 0.6, 0.3333, 0.6, 0.0, 0.0, 0.0, 0.0, 0.0, 0.0, 0.0, 0.0, 0.8333, 0.525, 0.875, 0.525, 0.875, 0.525, 0.8333, 0.525, 0.6667, 0.55, 0.7083, 0.55, 0.7083, 0.55, 0.6667, 0.55, 0.8333, 0.575, 0.875, 0.575, 0.875, 0.6, 0.8333, 0.6, 0.375, 0.125, 0.625, 0.125, 0.625, 0.15, 0.375, 0.15, 0.375, 0.15, 0.625, 0.15, 0.625, 0.175, 0.375, 0.175, 0.375, 0.175, 0.625, 0.175, 0.625, 0.2, 0.375, 0.2, 0.375, 0.2, 0.625, 0.2, 0.625, 0.225, 0.375, 0.225, 0.57, 0.5149, 0.57, 0.5848, 0.625, 0.625, 0.625, 0.5417, 0.43, 0.2351, 0.43, 0.1652, 0.375, 0.125, 0.375, 0.2083, 0.57, 0.5848, 0.43, 0.5848, 0.375, 0.625, 0.625, 0.625, 0.43, 0.1652, 0.57, 0.1652, 0.625, 0.125, 0.375, 0.125, 0.57, 0.5149, 0.43, 0.5149, 0.43, 0.5848, 0.57, 0.5848, 0.43, 0.5149, 0.43, 0.5848, 0.43, 0.5848, 0.43, 0.5149, 0.43, 0.5848, 0.57, 0.5848, 0.57, 0.5848, 0.43, 0.5848, 0.57, 0.2351, 0.57, 0.1652, 0.57, 0.1652, 0.57, 0.2351, 0.57, 0.5848, 0.57, 0.5149, 0.57, 0.5149, 0.57, 0.5848, 0.57, 0.5149, 0.57, 0.4449, 0.57, 0.4449, 0.57, 0.5149, 0.57, 0.4449, 0.57, 0.375, 0.57, 0.375, 0.57, 0.4449, 0.57, 0.3051, 0.57, 0.375, 0.57, 0.375, 0.57, 0.3051, 0.57, 0.3051, 0.57, 0.2351, 0.57, 0.2351, 0.57, 0.3051, 0.43, 0.1652, 0.43, 0.2351, 0.43, 0.2351, 0.43, 0.1652, 0.43, 0.2351, 0.43, 0.3051, 0.43, 0.3051, 0.43, 0.2351, 0.43, 0.3051, 0.43, 0.375, 0.43, 0.375, 0.43, 0.3051, 0.43, 0.375, 0.43, 0.4449, 0.43, 0.4449, 0.43, 0.375, 0.43, 0.4449, 0.43, 0.5149, 0.43, 0.5149, 0.43, 0.4449, 0.57, 0.1652, 0.43, 0.1652, 0.43, 0.2351, 0.57, 0.2351, 0.57, 0.2351, 0.43, 0.2351, 0.43, 0.3051, 0.57, 0.3051, 0.57, 0.3051, 0.43, 0.3051, 0.43, 0.375, 0.57, 0.375, 0.57, 0.375, 0.43, 0.375, 0.43, 0.4449, 0.57, 0.4449, 0.57, 0.4449, 0.43, 0.4449, 0.43, 0.5149, 0.57, 0.5149, 0.43, 0.5848, 0.43, 0.5149, 0.375, 0.5417, 0.375, 0.625, 0.43, 0.5149, 0.43, 0.4449, 0.375, 0.4583, 0.375, 0.5417, 0.43, 0.4449, 0.43, 0.375, 0.375, 0.375, 0.375, 0.4583, 0.43, 0.375, 0.43, 0.3051, 0.375, 0.2917, 0.375, 0.375, 0.43, 0.3051, 0.43, 0.2351, 0.375, 0.2083, 0.375, 0.2917, 0.57, 0.1652, 0.57, 0.2351, 0.625, 0.2083, 0.625, 0.125, 0.57, 0.2351, 0.57, 0.3051, 0.625, 0.2917, 0.625, 0.2083, 0.57, 0.3051, 0.57, 0.375, 0.625, 0.375, 0.625, 0.2917, 0.57, 0.375, 0.57, 0.4449, 0.625, 0.4583, 0.625, 0.375, 0.57, 0.4449, 0.57, 0.5149, 0.625, 0.5417, 0.625, 0.4583, 0.625, 0.575, 0.6667, 0.575, 0.6667, 0.6, 0.625, 0.6, 0.6667, 0.575, 0.7083, 0.575, 0.7083, 0.6, 0.6667, 0.6, 0.7083, 0.575, 0.75, 0.575, 0.75, 0.6, 0.7083, 0.6, 0.75, 0.575, 0.7917, 0.575, 0.7917, 0.6, 0.75, 0.6, 0.7917, 0.575, 0.8333, 0.575, 0.8333, 0.6, 0.7917, 0.6, 0.7083, 0.55, 0.75, 0.55, 0.75, 0.55, 0.7083, 0.55, 0.625, 0.575, 0.625, 0.55, 0.625, 0.55, 0.625, 0.575, 0.75, 0.55, 0.7917, 0.55, 0.7917, 0.55, 0.75, 0.55, 0.7083, 0.575, 0.6667, 0.575, 0.6667, 0.575, 0.7083, 0.575, 0.7917, 0.55, 0.8333, 0.55, 0.8333, 0.55, 0.7917, 0.55, 0.7917, 0.55, 0.75, 0.55, 0.75, 0.55, 0.7917, 0.55, 0.625, 0.55, 0.625, 0.525, 0.625, 0.525, 0.625, 0.55, 0.8333, 0.55, 0.7917, 0.55, 0.7917, 0.55, 0.8333, 0.55, 0.875, 0.55, 0.8333, 0.55, 0.8333, 0.55, 0.875, 0.55, 0.6667, 0.525, 0.7083, 0.525, 0.7083, 0.525, 0.6667, 0.525, 0.7083, 0.525, 0.6667, 0.525, 0.6667, 0.525, 0.7083, 0.525, 0.625, 0.25, 0.625, 0.225, 0.625, 0.225, 0.625, 0.25, 0.75, 0.525, 0.7083, 0.525, 0.7083, 0.525, 0.75, 0.525, 0.0, 0.0, 0.0, 0.0, 0.0, 0.0, 0.0, 0.0, 0.6667, 0.525, 0.625, 0.525, 0.625, 0.525, 0.6667, 0.525, 0.125, 0.575, 0.1667, 0.575, 0.1667, 0.6, 0.125, 0.6, 0.1667, 0.575, 0.2083, 0.575, 0.2083, 0.6, 0.1667, 0.6, 0.2083, 0.575, 0.25, 0.575, 0.25, 0.6, 0.2083, 0.6, 0.25, 0.575, 0.2917, 0.575, 0.2917, 0.6, 0.25, 0.6, 0.2917, 0.575, 0.3333, 0.575, 0.3333, 0.6, 0.2917, 0.6, 0.125, 0.55, 0.1667, 0.55, 0.1667, 0.575, 0.125, 0.575, 0.1667, 0.55, 0.2083, 0.55, 0.2083, 0.575, 0.1667, 0.575, 0.2083, 0.55, 0.25, 0.55, 0.25, 0.575, 0.2083, 0.575, 0.25, 0.55, 0.2917, 0.55, 0.2917, 0.575, 0.25, 0.575, 0.2917, 0.55, 0.3333, 0.55, 0.3333, 0.575, 0.2917, 0.575, 0.125, 0.525, 0.1667, 0.525, 0.1667, 0.55, 0.125, 0.55, 0.1667, 0.525, 0.2083, 0.525, 0.2083, 0.55, 0.1667, 0.55, 0.2083, 0.525, 0.25, 0.525, 0.25, 0.55, 0.2083, 0.55, 0.25, 0.525, 0.2917, 0.525, 0.2917, 0.55, 0.25, 0.55, 0.2917, 0.525, 0.3333, 0.525, 0.3333, 0.55, 0.2917, 0.55, 0.125, 0.5, 0.1667, 0.5, 0.1667, 0.525, 0.125, 0.525, 0.1667, 0.5, 0.2083, 0.5, 0.2083, 0.525, 0.1667, 0.525, 0.2083, 0.5, 0.25, 0.5, 0.25, 0.525, 0.2083, 0.525, 0.25, 0.5, 0.2917, 0.5, 0.2917, 0.525, 0.25, 0.525, 0.2917, 0.5, 0.3333, 0.5, 0.3333, 0.525, 0.2917, 0.525, 0.125, 0.6, 0.1667, 0.6, 0.1667, 0.625, 0.125, 0.625, 0.1667, 0.6, 0.2083, 0.6, 0.2083, 0.625, 0.1667, 0.625, 0.2083, 0.6, 0.25, 0.6, 0.25, 0.625, 0.2083, 0.625, 0.25, 0.6, 0.2917, 0.6, 0.2917, 0.625, 0.25, 0.625, 0.2917, 0.6, 0.3333, 0.6, 0.3333, 0.625, 0.2917, 0.625, 0.625, 0.6, 0.6667, 0.6, 0.6667, 0.625, 0.625, 0.625, 0.6667, 0.6, 0.7083, 0.6, 0.7083, 0.625, 0.6667, 0.625, 0.7083, 0.6, 0.75, 0.6, 0.75, 0.625, 0.7083, 0.625, 0.75, 0.6, 0.7917, 0.6, 0.7917, 0.625, 0.75, 0.625, 0.7917, 0.6, 0.8333, 0.6, 0.8333, 0.625, 0.7917, 0.625, 0.57, 0.3051, 0.57, 0.3051, 0.57, 0.3051, 0.57, 0.3051, 0.57, 0.3051, 0.57, 0.3051, 0.57, 0.3051, 0.57, 0.3051, 0.57, 0.375, 0.57, 0.3051, 0.57, 0.3051, 0.57, 0.375, 0.57, 0.375, 0.57, 0.375, 0.57, 0.375, 0.57, 0.375, 0.57, 0.375, 0.57, 0.375, 0.57, 0.375, 0.57, 0.375, 0.57, 0.3051, 0.57, 0.375, 0.57, 0.375, 0.57, 0.3051, 0.57, 0.375, 0.57, 0.375, 0.57, 0.375, 0.57, 0.375, 0.57, 0.375, 0.57, 0.3051, 0.57, 0.3051, 0.57, 0.375, 0.57, 0.375, 0.57, 0.3051, 0.57, 0.3051, 0.57, 0.375, 0.57, 0.375, 0.57, 0.3051, 0.57, 0.3051, 0.57, 0.375, 0.57, 0.3051, 0.57, 0.3051, 0.57, 0.3051, 0.57, 0.3051, 0.57, 0.3051, 0.57, 0.375, 0.57, 0.375, 0.57, 0.3051, 0.57, 0.3051, 0.57, 0.3051, 0.57, 0.3051, 0.57, 0.3051, 0.57, 0.3051, 0.57, 0.3051, 0.57, 0.3051, 0.57, 0.3051, 0.57, 0.3051, 0.57, 0.375, 0.57, 0.375, 0.57, 0.3051, 0.57, 0.375, 0.57, 0.375, 0.57, 0.375, 0.57, 0.375, 0.57, 0.375, 0.57, 0.3051, 0.57, 0.3051, 0.57, 0.375, 0.57, 0.3051, 0.57, 0.375, 0.57, 0.375, 0.57, 0.3051, 0.57, 0.375, 0.57, 0.375, 0.57, 0.375, 0.57, 0.375, 0.57, 0.375, 0.57, 0.3051, 0.57, 0.3051, 0.57, 0.375, 0.57, 0.375, 0.57, 0.3051, 0.57, 0.3051, 0.57, 0.375, 0.57, 0.3051, 0.57, 0.3051, 0.57, 0.3051, 0.57, 0.3051, 0.57, 0.3051, 0.57, 0.375, 0.57, 0.375, 0.57, 0.3051, 0.57, 0.375, 0.57, 0.375, 0.57, 0.375, 0.57, 0.375, 0.0, 0.0, 0.0, 0.0, 0.0, 0.0, 0.0, 0.0, 0.0, 0.0, 0.0, 0.0, 0.0, 0.0, 0.0, 0.0, 0.7083, 0.525, 0.6667, 0.525, 0.6667, 0.525, 0.7083, 0.525, 0.0, 0.0, 0.0, 0.0, 0.0, 0.0, 0.0, 0.0, 0.75, 0.525, 0.7083, 0.525, 0.7083, 0.525, 0.75, 0.525, 0.0, 0.0, 0.0, 0.0, 0.0, 0.0, 0.0, 0.0, 0.0, 0.0, 0.0, 0.0, 0.0, 0.0, 0.0, 0.0, 0.625, 0.525, 0.625, 0.5, 0.625, 0.5, 0.625, 0.525, 0.0, 0.0, 0.0, 0.0, 0.0, 0.0, 0.0, 0.0, 0.0, 0.0, 0.0, 0.0, 0.0, 0.0, 0.0, 0.0, 0.875, 0.525, 0.8333, 0.525, 0.8333, 0.525, 0.875, 0.525, 0.8333, 0.525, 0.7917, 0.525, 0.7917, 0.525, 0.8333, 0.525, 0.0, 0.0, 0.0, 0.0, 0.0, 0.0, 0.0, 0.0, 0.7917, 0.525, 0.75, 0.525, 0.75, 0.525, 0.7917, 0.525, 0.8333, 0.5, 0.875, 0.5, 0.875, 0.525, 0.8333, 0.525, 0.625, 0.5, 0.6667, 0.5, 0.6667, 0.525, 0.625, 0.525, 0.6667, 0.5, 0.7083, 0.5, 0.7083, 0.525, 0.6667, 0.525, 0.7083, 0.5, 0.75, 0.5, 0.75, 0.525, 0.7083, 0.525, 0.75, 0.5, 0.7917, 0.5, 0.7917, 0.525, 0.75, 0.525, 0.7917, 0.5, 0.8333, 0.5, 0.8333, 0.525, 0.7917, 0.525, 0.625, 0.25, 0.625, 0.225, 0.625, 0.225, 0.625, 0.25, 0.0, 0.0, 0.0, 0.0, 0.0, 0.0, 0.0, 0.0, 0.0, 0.0, 0.0, 0.0, 0.0, 0.0, 0.0, 0.0, 0.875, 0.525, 0.8333, 0.525, 0.8333, 0.525, 0.875, 0.525, 0.625, 0.525, 0.625, 0.5, 0.625, 0.5, 0.625, 0.525, 0.8333, 0.525, 0.7917, 0.525, 0.7917, 0.525, 0.8333, 0.525, 0.6667, 0.525, 0.625, 0.525, 0.625, 0.525, 0.6667, 0.525, 0.7917, 0.525, 0.75, 0.525, 0.75, 0.525, 0.7917, 0.525, 0.8333, 0.525, 0.875, 0.525, 0.875, 0.525, 0.8333, 0.525, 0.7917, 0.55, 0.75, 0.55, 0.75, 0.55, 0.7917, 0.55, 0.6667, 0.55, 0.625, 0.55, 0.625, 0.55, 0.6667, 0.55, 0.8333, 0.55, 0.7917, 0.55, 0.7917, 0.55, 0.8333, 0.55, 0.625, 0.525, 0.6667, 0.525, 0.6667, 0.525, 0.625, 0.525, 0.875, 0.55, 0.8333, 0.55, 0.8333, 0.55, 0.875, 0.55, 0.75, 0.55, 0.7083, 0.55, 0.7083, 0.55, 0.75, 0.55, 0.7917, 0.525, 0.8333, 0.525, 0.8333, 0.525, 0.7917, 0.525, 0.7083, 0.55, 0.6667, 0.55, 0.6667, 0.55, 0.7083, 0.55, 0.75, 0.525, 0.7917, 0.525, 0.7917, 0.525, 0.75, 0.525, 0.625, 0.525, 0.6667, 0.525, 0.6667, 0.525, 0.625, 0.525, 0.7083, 0.525, 0.75, 0.525, 0.75, 0.525, 0.7083, 0.525, 0.6667, 0.55, 0.625, 0.55, 0.625, 0.55, 0.6667, 0.55, 0.625, 0.225, 0.625, 0.2, 0.625, 0.2, 0.625, 0.225, 0.7917, 0.525, 0.8333, 0.525, 0.8333, 0.525, 0.7917, 0.525, 0.75, 0.55, 0.7083, 0.55, 0.7083, 0.55, 0.75, 0.55, 0.8333, 0.525, 0.875, 0.525, 0.875, 0.525, 0.8333, 0.525, 0.7917, 0.55, 0.75, 0.55, 0.75, 0.55, 0.7917, 0.55, 0.6667, 0.55, 0.625, 0.55, 0.625, 0.55, 0.6667, 0.55, 0.8333, 0.55, 0.7917, 0.55, 0.7917, 0.55, 0.8333, 0.55, 0.75, 0.55, 0.7083, 0.55, 0.7083, 0.55, 0.75, 0.55, 0.7917, 0.525, 0.8333, 0.525, 0.8333, 0.525, 0.7917, 0.525, 0.7083, 0.55, 0.6667, 0.55, 0.6667, 0.55, 0.7083, 0.55, 0.75, 0.525, 0.7917, 0.525, 0.7917, 0.525, 0.75, 0.525, 0.7083, 0.525, 0.75, 0.525, 0.75, 0.525, 0.7083, 0.525, 0.625, 0.225, 0.625, 0.2, 0.625, 0.2, 0.625, 0.225, 0.6667, 0.525, 0.7083, 0.525, 0.7083, 0.525, 0.6667, 0.525, 0.625, 0.55, 0.625, 0.525, 0.625, 0.525, 0.625, 0.55, 0.8333, 0.525, 0.875, 0.525, 0.875, 0.55, 0.8333, 0.55, 0.625, 0.525, 0.6667, 0.525, 0.6667, 0.55, 0.625, 0.55, 0.6667, 0.525, 0.7083, 0.525, 0.7083, 0.55, 0.6667, 0.55, 0.7083, 0.525, 0.75, 0.525, 0.75, 0.55, 0.7083, 0.55, 0.75, 0.525, 0.7917, 0.525, 0.7917, 0.55, 0.75, 0.55, 0.7917, 0.525, 0.8333, 0.525, 0.8333, 0.55, 0.7917, 0.55, 0.7083, 0.55, 0.6667, 0.55, 0.6667, 0.55, 0.7083, 0.55, 0.75, 0.525, 0.7917, 0.525, 0.7917, 0.525, 0.75, 0.525, 0.7083, 0.525, 0.75, 0.525, 0.75, 0.525, 0.7083, 0.525, 0.625, 0.225, 0.625, 0.2, 0.625, 0.2, 0.625, 0.225, 0.6667, 0.525, 0.7083, 0.525, 0.7083, 0.525, 0.6667, 0.525, 0.625, 0.55, 0.625, 0.525, 0.625, 0.525, 0.625, 0.55, 0.875, 0.55, 0.8333, 0.55, 0.8333, 0.55, 0.875, 0.55, 0.625, 0.525, 0.6667, 0.525, 0.6667, 0.525, 0.625, 0.525, 0.625, 0.575, 0.625, 0.55, 0.625, 0.55, 0.625, 0.575, 0.6667, 0.55, 0.7083, 0.55, 0.7083, 0.55, 0.6667, 0.55, 0.625, 0.2, 0.625, 0.175, 0.625, 0.175, 0.625, 0.2, 0.7083, 0.55, 0.75, 0.55, 0.75, 0.55, 0.7083, 0.55, 0.75, 0.55, 0.7917, 0.55, 0.7917, 0.55, 0.75, 0.55, 0.7083, 0.575, 0.6667, 0.575, 0.6667, 0.575, 0.7083, 0.575, 0.875, 0.575, 0.8333, 0.575, 0.8333, 0.575, 0.875, 0.575, 0.625, 0.2, 0.625, 0.175, 0.625, 0.175, 0.625, 0.2, 0.8333, 0.575, 0.7917, 0.575, 0.7917, 0.575, 0.8333, 0.575, 0.625, 0.55, 0.6667, 0.55, 0.6667, 0.55, 0.625, 0.55, 0.6667, 0.575, 0.625, 0.575, 0.625, 0.575, 0.6667, 0.575, 0.7917, 0.575, 0.75, 0.575, 0.75, 0.575, 0.7917, 0.575, 0.8333, 0.55, 0.875, 0.55, 0.875, 0.55, 0.8333, 0.55, 0.75, 0.575, 0.7083, 0.575, 0.7083, 0.575, 0.75, 0.575, 0.8333, 0.55, 0.875, 0.55, 0.875, 0.55, 0.8333, 0.55, 0.7917, 0.575, 0.75, 0.575, 0.75, 0.575, 0.7917, 0.575, 0.6667, 0.575, 0.625, 0.575, 0.625, 0.575, 0.6667, 0.575, 0.8333, 0.575, 0.7917, 0.575, 0.7917, 0.575, 0.8333, 0.575, 0.625, 0.55, 0.6667, 0.55, 0.6667, 0.55, 0.625, 0.55, 0.875, 0.575, 0.8333, 0.575, 0.8333, 0.575, 0.875, 0.575, 0.875, 0.575, 0.8333, 0.575, 0.8333, 0.575, 0.875, 0.575, 0.625, 0.55, 0.6667, 0.55, 0.6667, 0.55, 0.625, 0.55, 0.8333, 0.575, 0.7917, 0.575, 0.7917, 0.575, 0.8333, 0.575, 0.6667, 0.575, 0.625, 0.575, 0.625, 0.575, 0.6667, 0.575, 0.7917, 0.575, 0.75, 0.575, 0.75, 0.575, 0.7917, 0.575, 0.8333, 0.55, 0.875, 0.55, 0.875, 0.55, 0.8333, 0.55, 0.75, 0.575, 0.7083, 0.575, 0.7083, 0.575, 0.75, 0.575, 0.7917, 0.55, 0.8333, 0.55, 0.8333, 0.55, 0.7917, 0.55, 0.7083, 0.575, 0.6667, 0.575, 0.6667, 0.575, 0.7083, 0.575, 0.7917, 0.55, 0.8333, 0.55, 0.8333, 0.55, 0.7917, 0.55, 0.75, 0.575, 0.7083, 0.575, 0.7083, 0.575, 0.75, 0.575, 0.8333, 0.55, 0.875, 0.55, 0.875, 0.55, 0.8333, 0.55, 0.7917, 0.575, 0.75, 0.575, 0.75, 0.575, 0.7917, 0.575, 0.6667, 0.575, 0.625, 0.575, 0.625, 0.575, 0.6667, 0.575, 0.75, 0.575, 0.7083, 0.575, 0.7083, 0.575, 0.75, 0.575, 0.7917, 0.55, 0.8333, 0.55, 0.8333, 0.55, 0.7917, 0.55, 0.7083, 0.575, 0.6667, 0.575, 0.6667, 0.575, 0.7083, 0.575, 0.75, 0.55, 0.7917, 0.55, 0.7917, 0.55, 0.75, 0.55, 0.7083, 0.55, 0.75, 0.55, 0.75, 0.55, 0.7083, 0.55, 0.625, 0.2, 0.625, 0.175, 0.625, 0.175, 0.625, 0.2, 0.6667, 0.55, 0.7083, 0.55, 0.7083, 0.55, 0.6667, 0.55, 0.625, 0.575, 0.625, 0.55, 0.625, 0.55, 0.625, 0.575, 0.8333, 0.55, 0.875, 0.55, 0.875, 0.575, 0.8333, 0.575, 0.625, 0.55, 0.6667, 0.55, 0.6667, 0.575, 0.625, 0.575, 0.6667, 0.55, 0.7083, 0.55, 0.7083, 0.575, 0.6667, 0.575, 0.7083, 0.55, 0.75, 0.55, 0.75, 0.575, 0.7083, 0.575, 0.75, 0.55, 0.7917, 0.55, 0.7917, 0.575, 0.75, 0.575, 0.7917, 0.55, 0.8333, 0.55, 0.8333, 0.575, 0.7917, 0.575, 0.75, 0.55, 0.7917, 0.55, 0.7917, 0.55, 0.75, 0.55, 0.7083, 0.55, 0.75, 0.55, 0.75, 0.55, 0.7083, 0.55, 0.625, 0.2, 0.625, 0.175, 0.625, 0.175, 0.625, 0.2, 0.6667, 0.55, 0.7083, 0.55, 0.7083, 0.55, 0.6667, 0.55, 0.625, 0.575, 0.625, 0.55, 0.625, 0.55, 0.625, 0.575, 0.875, 0.575, 0.8333, 0.575, 0.8333, 0.575, 0.875, 0.575, 0.625, 0.55, 0.6667, 0.55, 0.6667, 0.55, 0.625, 0.55, 0.8333, 0.575, 0.7917, 0.575, 0.7917, 0.575, 0.8333, 0.575])
me_cube.update()
me_icosphere_001 = bpy.data.meshes.new('Icosphere.001')
me_icosphere_001.from_pydata([(0.0, 0.0, -1.0), (0.7236, -0.5257, -0.4472), (-0.2764, -0.8506, -0.4472), (-0.8944, 0.0, -0.4472), (-0.2764, 0.8506, -0.4472), (0.7236, 0.5257, -0.4472), (0.2764, -0.8506, 0.4472), (-0.7236, -0.5257, 0.4472), (-0.7236, 0.5257, 0.4472), (0.2764, 0.8506, 0.4472), (0.8944, 0.0, 0.4472), (0.0, 0.0, 1.0), (-0.1625, -0.5, -0.8507), (0.4253, -0.309, -0.8507), (0.2629, -0.809, -0.5257), (0.8506, 0.0, -0.5257), (0.4253, 0.309, -0.8507), (-0.5257, 0.0, -0.8507), (-0.6882, -0.5, -0.5257), (-0.1625, 0.5, -0.8507), (-0.6882, 0.5, -0.5257), (0.2629, 0.809, -0.5257), (0.9511, -0.309, 0.0), (0.9511, 0.309, 0.0), (0.0, -1.0, 0.0), (0.5878, -0.809, 0.0), (-0.9511, -0.309, 0.0), (-0.5878, -0.809, 0.0), (-0.5878, 0.809, 0.0), (-0.9511, 0.309, 0.0), (0.5878, 0.809, 0.0), (0.0, 1.0, 0.0), (0.6882, -0.5, 0.5257), (-0.2629, -0.809, 0.5257), (-0.8506, 0.0, 0.5257), (-0.2629, 0.809, 0.5257), (0.6882, 0.5, 0.5257), (0.1625, -0.5, 0.8507), (0.5257, 0.0, 0.8507), (-0.4253, -0.309, 0.8507), (-0.4253, 0.309, 0.8507), (0.1625, 0.5, 0.8507)], [], [(0, 13, 12), (1, 13, 15), (0, 12, 17), (0, 17, 19), (0, 19, 16), (1, 15, 22), (2, 14, 24), (3, 18, 26), (4, 20, 28), (5, 21, 30), (1, 22, 25), (2, 24, 27), (3, 26, 29), (4, 28, 31), (5, 30, 23), (6, 32, 37), (7, 33, 39), (8, 34, 40), (9, 35, 41), (10, 36, 38), (38, 41, 11), (38, 36, 41), (36, 9, 41), (41, 40, 11), (41, 35, 40), (35, 8, 40), (40, 39, 11), (40, 34, 39), (34, 7, 39), (39, 37, 11), (39, 33, 37), (33, 6, 37), (37, 38, 11), (37, 32, 38), (32, 10, 38), (23, 36, 10), (23, 30, 36), (30, 9, 36), (31, 35, 9), (31, 28, 35), (28, 8, 35), (29, 34, 8), (29, 26, 34), (26, 7, 34), (27, 33, 7), (27, 24, 33), (24, 6, 33), (25, 32, 6), (25, 22, 32), (22, 10, 32), (30, 31, 9), (30, 21, 31), (21, 4, 31), (28, 29, 8), (28, 20, 29), (20, 3, 29), (26, 27, 7), (26, 18, 27), (18, 2, 27), (24, 25, 6), (24, 14, 25), (14, 1, 25), (22, 23, 10), (22, 15, 23), (15, 5, 23), (16, 21, 5), (16, 19, 21), (19, 4, 21), (19, 20, 4), (19, 17, 20), (17, 3, 20), (17, 18, 3), (17, 12, 18), (12, 2, 18), (15, 16, 5), (15, 13, 16), (13, 0, 16), (12, 14, 2), (12, 13, 14), (13, 1, 14)])
_uv = me_icosphere_001.uv_layers.new(name='UVMap')
_uv.uv.foreach_set('vector', [0.1818, 0.0, 0.2273, 0.07873, 0.1364, 0.07873, 0.2727, 0.1575, 0.3182, 0.07873, 0.3636, 0.1575, 0.9091, 0.0, 0.9545, 0.07873, 0.8636, 0.07873, 0.7273, 0.0, 0.7727, 0.07873, 0.6818, 0.07873, 0.5455, 0.0, 0.5909, 0.07873, 0.5, 0.07873, 0.2727, 0.1575, 0.3636, 0.1575, 0.3182, 0.2362, 0.09091, 0.1575, 0.1818, 0.1575, 0.1364, 0.2362, 0.8182, 0.1575, 0.9091, 0.1575, 0.8636, 0.2362, 0.6364, 0.1575, 0.7273, 0.1575, 0.6818, 0.2362, 0.4545, 0.1575, 0.5455, 0.1575, 0.5, 0.2362, 0.2727, 0.1575, 0.3182, 0.2362, 0.2273, 0.2362, 0.09091, 0.1575, 0.1364, 0.2362, 0.04546, 0.2362, 0.8182, 0.1575, 0.8636, 0.2362, 0.7727, 0.2362, 0.6364, 0.1575, 0.6818, 0.2362, 0.5909, 0.2362, 0.4545, 0.1575, 0.5, 0.2362, 0.4091, 0.2362, 0.1818, 0.3149, 0.2727, 0.3149, 0.2273, 0.3937, 0.0, 0.3149, 0.09091, 0.3149, 0.04546, 0.3937, 0.7273, 0.3149, 0.8182, 0.3149, 0.7727, 0.3937, 0.5455, 0.3149, 0.6364, 0.3149, 0.5909, 0.3937, 0.3636, 0.3149, 0.4545, 0.3149, 0.4091, 0.3937, 0.4091, 0.3937, 0.5, 0.3937, 0.4545, 0.4724, 0.4091, 0.3937, 0.4545, 0.3149, 0.5, 0.3937, 0.4545, 0.3149, 0.5455, 0.3149, 0.5, 0.3937, 0.5909, 0.3937, 0.6818, 0.3937, 0.6364, 0.4724, 0.5909, 0.3937, 0.6364, 0.3149, 0.6818, 0.3937, 0.6364, 0.3149, 0.7273, 0.3149, 0.6818, 0.3937, 0.7727, 0.3937, 0.8636, 0.3937, 0.8182, 0.4724, 0.7727, 0.3937, 0.8182, 0.3149, 0.8636, 0.3937, 0.8182, 0.3149, 0.9091, 0.3149, 0.8636, 0.3937, 0.04546, 0.3937, 0.1364, 0.3937, 0.09091, 0.4724, 0.04546, 0.3937, 0.09091, 0.3149, 0.1364, 0.3937, 0.09091, 0.3149, 0.1818, 0.3149, 0.1364, 0.3937, 0.2273, 0.3937, 0.3182, 0.3937, 0.2727, 0.4724, 0.2273, 0.3937, 0.2727, 0.3149, 0.3182, 0.3937, 0.2727, 0.3149, 0.3636, 0.3149, 0.3182, 0.3937, 0.4091, 0.2362, 0.4545, 0.3149, 0.3636, 0.3149, 0.4091, 0.2362, 0.5, 0.2362, 0.4545, 0.3149, 0.5, 0.2362, 0.5455, 0.3149, 0.4545, 0.3149, 0.5909, 0.2362, 0.6364, 0.3149, 0.5455, 0.3149, 0.5909, 0.2362, 0.6818, 0.2362, 0.6364, 0.3149, 0.6818, 0.2362, 0.7273, 0.3149, 0.6364, 0.3149, 0.7727, 0.2362, 0.8182, 0.3149, 0.7273, 0.3149, 0.7727, 0.2362, 0.8636, 0.2362, 0.8182, 0.3149, 0.8636, 0.2362, 0.9091, 0.3149, 0.8182, 0.3149, 0.04546, 0.2362, 0.09091, 0.3149, 0.0, 0.3149, 0.04546, 0.2362, 0.1364, 0.2362, 0.09091, 0.3149, 0.1364, 0.2362, 0.1818, 0.3149, 0.09091, 0.3149, 0.2273, 0.2362, 0.2727, 0.3149, 0.1818, 0.3149, 0.2273, 0.2362, 0.3182, 0.2362, 0.2727, 0.3149, 0.3182, 0.2362, 0.3636, 0.3149, 0.2727, 0.3149, 0.5, 0.2362, 0.5909, 0.2362, 0.5455, 0.3149, 0.5, 0.2362, 0.5455, 0.1575, 0.5909, 0.2362, 0.5455, 0.1575, 0.6364, 0.1575, 0.5909, 0.2362, 0.6818, 0.2362, 0.7727, 0.2362, 0.7273, 0.3149, 0.6818, 0.2362, 0.7273, 0.1575, 0.7727, 0.2362, 0.7273, 0.1575, 0.8182, 0.1575, 0.7727, 0.2362, 0.8636, 0.2362, 0.9545, 0.2362, 0.9091, 0.3149, 0.8636, 0.2362, 0.9091, 0.1575, 0.9545, 0.2362, 0.9091, 0.1575, 1.0, 0.1575, 0.9545, 0.2362, 0.1364, 0.2362, 0.2273, 0.2362, 0.1818, 0.3149, 0.1364, 0.2362, 0.1818, 0.1575, 0.2273, 0.2362, 0.1818, 0.1575, 0.2727, 0.1575, 0.2273, 0.2362, 0.3182, 0.2362, 0.4091, 0.2362, 0.3636, 0.3149, 0.3182, 0.2362, 0.3636, 0.1575, 0.4091, 0.2362, 0.3636, 0.1575, 0.4545, 0.1575, 0.4091, 0.2362, 0.5, 0.07873, 0.5455, 0.1575, 0.4545, 0.1575, 0.5, 0.07873, 0.5909, 0.07873, 0.5455, 0.1575, 0.5909, 0.07873, 0.6364, 0.1575, 0.5455, 0.1575, 0.6818, 0.07873, 0.7273, 0.1575, 0.6364, 0.1575, 0.6818, 0.07873, 0.7727, 0.07873, 0.7273, 0.1575, 0.7727, 0.07873, 0.8182, 0.1575, 0.7273, 0.1575, 0.8636, 0.07873, 0.9091, 0.1575, 0.8182, 0.1575, 0.8636, 0.07873, 0.9545, 0.07873, 0.9091, 0.1575, 0.9545, 0.07873, 1.0, 0.1575, 0.9091, 0.1575, 0.3636, 0.1575, 0.4091, 0.07873, 0.4545, 0.1575, 0.3636, 0.1575, 0.3182, 0.07873, 0.4091, 0.07873, 0.3182, 0.07873, 0.3636, 0.0, 0.4091, 0.07873, 0.1364, 0.07873, 0.1818, 0.1575, 0.09091, 0.1575, 0.1364, 0.07873, 0.2273, 0.07873, 0.1818, 0.1575, 0.2273, 0.07873, 0.2727, 0.1575, 0.1818, 0.1575])
me_icosphere_001.update()

# ---- objects
ob_light = bpy.data.objects.new('Light', light_light)
ob_camera = bpy.data.objects.new('Camera', cam_camera)
ob_chestdown = bpy.data.objects.new('ChestDown', me_cube_001)
ob_chestup = bpy.data.objects.new('ChestUp', me_cube)
ob_icosphere = bpy.data.objects.new('Icosphere', me_icosphere_001)
ob_chestup_001 = bpy.data.objects.new('ChestUp.001', me_cube)

# ---- transforms, parenting, visibility, modifiers, constraints
ob_light.location = (4.076, 1.005, 5.904)
ob_light.rotation_euler = (0.6503, 0.05522, 1.866)
ob_light.lock_rotations_4d = False
ob_light.empty_display_type = 'ARROWS'
ob_light.color = (0.0, 0.0, 0.0, 0.0)
ob_light.lineart.crease_threshold = 0.0
ob_camera.location = (7.359, -6.926, 4.958)
ob_camera.rotation_euler = (1.109, 0.0, 0.8149)
ob_camera.lock_rotations_4d = False
ob_camera.empty_display_type = 'ARROWS'
ob_camera.color = (0.0, 0.0, 0.0, 0.0)
ob_camera.display_type = 'WIRE'
ob_camera.lineart.crease_threshold = 0.0
ob_chestdown.location = (0.0, 0.0, 0.0)
ob_chestup.location = (0.0, -0.1199, 1.116)
ob_icosphere.location = (0.8363, -0.04069, 0.8521)
ob_icosphere.scale = (0.2507, 0.2507, 0.2507)
ob_chestup_001.location = (-0.01151, 0.03897, 1.116)
ob_chestup_001.rotation_euler = (0.0, -0.0, 3.142)
ob_chestup_001.scale = (1.02, 1.02, 1.02)

# ---- collection membership
col_collection.objects.link(ob_light)
col_collection.objects.link(ob_camera)
col_collection.objects.link(ob_chestdown)
col_collection.objects.link(ob_chestup)
col_collection.objects.link(ob_icosphere)
col_collection.objects.link(ob_chestup_001)

# ---- scene / render settings (as saved in the file)
scene.camera = ob_camera
scene.frame_start = 1; scene.frame_end = 250; scene.frame_set(1)
scene.render.engine = 'BLENDER_EEVEE_NEXT'
scene.render.bake_bias = 0.0
scene.render.bake_samples = 0
bpy.context.view_layer.update()
